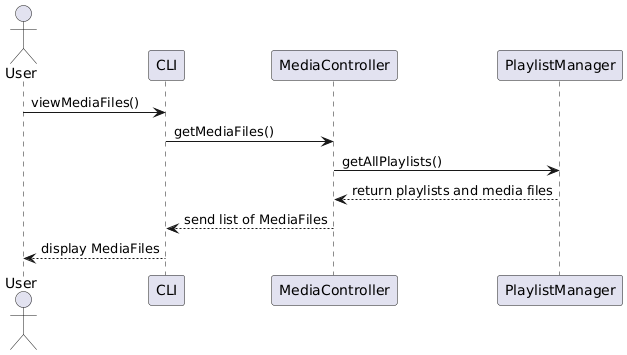

The diagram above was rendered by PlantUML. Its source (embedded in the PNG):
@startuml
actor User
participant "CLI" as CLI
participant "MediaController" as MediaCtrl
participant "PlaylistManager" as PlaylistMgr

User -> CLI : viewMediaFiles()
CLI -> MediaCtrl : getMediaFiles()
MediaCtrl -> PlaylistMgr : getAllPlaylists()
PlaylistMgr --> MediaCtrl : return playlists and media files
MediaCtrl --> CLI : send list of MediaFiles
CLI --> User : display MediaFiles
@enduml